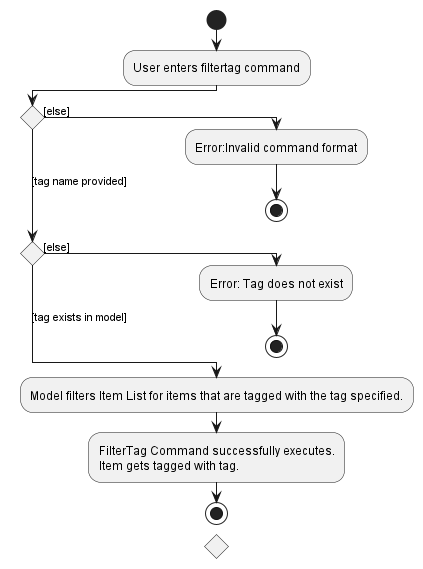

The diagram above was rendered by PlantUML. Its source (embedded in the PNG):
@startuml
!pragma useVerticalIf on
start
:User enters filtertag command;
if () then ([else])
  :Error:Invalid command format;
  stop
([tag name provided]) elseif () then ([else])
  :Error: Tag does not exist;
  stop
 else ([tag exists in model])
  -Model filters Item List for items that are tagged with the tag specified.
  :FilterTag Command successfully executes.
Item gets tagged with tag.;
stop

@enduml